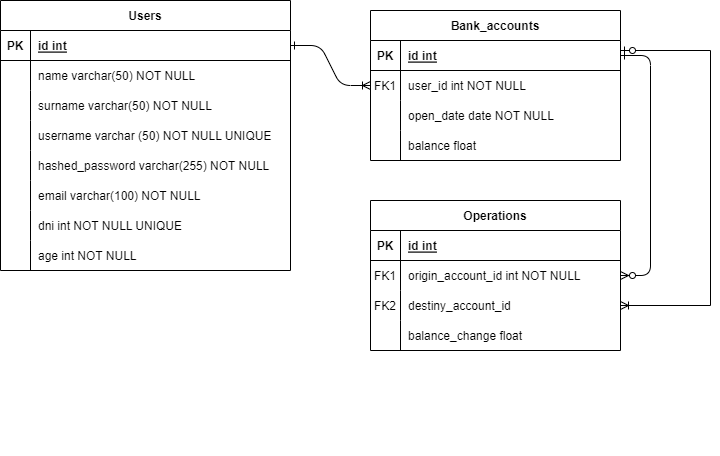

The diagram above was exported from draw.io. Its source (the exported page's mxGraphModel, read from the mxfile embedded in the PNG):
<mxGraphModel dx="1284" dy="630" grid="1" gridSize="10" guides="1" tooltips="1" connect="1" arrows="1" fold="1" page="1" pageScale="1" pageWidth="850" pageHeight="1100" math="0" shadow="0" extFonts="Permanent Marker^https://fonts.googleapis.com/css?family=Permanent+Marker">
  <root>
    <mxCell id="0" />
    <mxCell id="1" parent="0" />
    <mxCell id="C-vyLk0tnHw3VtMMgP7b-1" value="" style="edgeStyle=entityRelationEdgeStyle;endArrow=ERoneToMany;startArrow=ERone;endFill=0;startFill=0;" parent="1" source="C-vyLk0tnHw3VtMMgP7b-24" target="C-vyLk0tnHw3VtMMgP7b-6" edge="1">
      <mxGeometry width="100" height="100" relative="1" as="geometry">
        <mxPoint x="340" y="720" as="sourcePoint" />
        <mxPoint x="440" y="620" as="targetPoint" />
      </mxGeometry>
    </mxCell>
    <mxCell id="C-vyLk0tnHw3VtMMgP7b-12" value="" style="edgeStyle=entityRelationEdgeStyle;endArrow=ERzeroToMany;startArrow=ERone;endFill=1;startFill=0;" parent="1" source="C-vyLk0tnHw3VtMMgP7b-3" target="C-vyLk0tnHw3VtMMgP7b-17" edge="1">
      <mxGeometry width="100" height="100" relative="1" as="geometry">
        <mxPoint x="400" y="180" as="sourcePoint" />
        <mxPoint x="460" y="205" as="targetPoint" />
      </mxGeometry>
    </mxCell>
    <mxCell id="C-vyLk0tnHw3VtMMgP7b-2" value="Bank_accounts" style="shape=table;startSize=30;container=1;collapsible=1;childLayout=tableLayout;fixedRows=1;rowLines=0;fontStyle=1;align=center;resizeLast=1;" parent="1" vertex="1">
      <mxGeometry x="450" y="120" width="250" height="150" as="geometry" />
    </mxCell>
    <mxCell id="C-vyLk0tnHw3VtMMgP7b-3" value="" style="shape=partialRectangle;collapsible=0;dropTarget=0;pointerEvents=0;fillColor=none;points=[[0,0.5],[1,0.5]];portConstraint=eastwest;top=0;left=0;right=0;bottom=1;" parent="C-vyLk0tnHw3VtMMgP7b-2" vertex="1">
      <mxGeometry y="30" width="250" height="30" as="geometry" />
    </mxCell>
    <mxCell id="C-vyLk0tnHw3VtMMgP7b-4" value="PK" style="shape=partialRectangle;overflow=hidden;connectable=0;fillColor=none;top=0;left=0;bottom=0;right=0;fontStyle=1;" parent="C-vyLk0tnHw3VtMMgP7b-3" vertex="1">
      <mxGeometry width="30" height="30" as="geometry">
        <mxRectangle width="30" height="30" as="alternateBounds" />
      </mxGeometry>
    </mxCell>
    <mxCell id="C-vyLk0tnHw3VtMMgP7b-5" value="id int" style="shape=partialRectangle;overflow=hidden;connectable=0;fillColor=none;top=0;left=0;bottom=0;right=0;align=left;spacingLeft=6;fontStyle=5;" parent="C-vyLk0tnHw3VtMMgP7b-3" vertex="1">
      <mxGeometry x="30" width="220" height="30" as="geometry">
        <mxRectangle width="220" height="30" as="alternateBounds" />
      </mxGeometry>
    </mxCell>
    <mxCell id="C-vyLk0tnHw3VtMMgP7b-6" value="" style="shape=partialRectangle;collapsible=0;dropTarget=0;pointerEvents=0;fillColor=none;points=[[0,0.5],[1,0.5]];portConstraint=eastwest;top=0;left=0;right=0;bottom=0;" parent="C-vyLk0tnHw3VtMMgP7b-2" vertex="1">
      <mxGeometry y="60" width="250" height="30" as="geometry" />
    </mxCell>
    <mxCell id="C-vyLk0tnHw3VtMMgP7b-7" value="FK1" style="shape=partialRectangle;overflow=hidden;connectable=0;fillColor=none;top=0;left=0;bottom=0;right=0;" parent="C-vyLk0tnHw3VtMMgP7b-6" vertex="1">
      <mxGeometry width="30" height="30" as="geometry">
        <mxRectangle width="30" height="30" as="alternateBounds" />
      </mxGeometry>
    </mxCell>
    <mxCell id="C-vyLk0tnHw3VtMMgP7b-8" value="user_id int NOT NULL" style="shape=partialRectangle;overflow=hidden;connectable=0;fillColor=none;top=0;left=0;bottom=0;right=0;align=left;spacingLeft=6;" parent="C-vyLk0tnHw3VtMMgP7b-6" vertex="1">
      <mxGeometry x="30" width="220" height="30" as="geometry">
        <mxRectangle width="220" height="30" as="alternateBounds" />
      </mxGeometry>
    </mxCell>
    <mxCell id="C-vyLk0tnHw3VtMMgP7b-9" value="" style="shape=partialRectangle;collapsible=0;dropTarget=0;pointerEvents=0;fillColor=none;points=[[0,0.5],[1,0.5]];portConstraint=eastwest;top=0;left=0;right=0;bottom=0;" parent="C-vyLk0tnHw3VtMMgP7b-2" vertex="1">
      <mxGeometry y="90" width="250" height="30" as="geometry" />
    </mxCell>
    <mxCell id="C-vyLk0tnHw3VtMMgP7b-10" value="" style="shape=partialRectangle;overflow=hidden;connectable=0;fillColor=none;top=0;left=0;bottom=0;right=0;" parent="C-vyLk0tnHw3VtMMgP7b-9" vertex="1">
      <mxGeometry width="30" height="30" as="geometry">
        <mxRectangle width="30" height="30" as="alternateBounds" />
      </mxGeometry>
    </mxCell>
    <mxCell id="C-vyLk0tnHw3VtMMgP7b-11" value="open_date date NOT NULL" style="shape=partialRectangle;overflow=hidden;connectable=0;fillColor=none;top=0;left=0;bottom=0;right=0;align=left;spacingLeft=6;" parent="C-vyLk0tnHw3VtMMgP7b-9" vertex="1">
      <mxGeometry x="30" width="220" height="30" as="geometry">
        <mxRectangle width="220" height="30" as="alternateBounds" />
      </mxGeometry>
    </mxCell>
    <mxCell id="TQ8cV3lyXFpnpCwvqm73-53" value="" style="shape=tableRow;horizontal=0;startSize=0;swimlaneHead=0;swimlaneBody=0;fillColor=none;collapsible=0;dropTarget=0;points=[[0,0.5],[1,0.5]];portConstraint=eastwest;top=0;left=0;right=0;bottom=0;" parent="C-vyLk0tnHw3VtMMgP7b-2" vertex="1">
      <mxGeometry y="120" width="250" height="30" as="geometry" />
    </mxCell>
    <mxCell id="TQ8cV3lyXFpnpCwvqm73-54" value="" style="shape=partialRectangle;connectable=0;fillColor=none;top=0;left=0;bottom=0;right=0;editable=1;overflow=hidden;" parent="TQ8cV3lyXFpnpCwvqm73-53" vertex="1">
      <mxGeometry width="30" height="30" as="geometry">
        <mxRectangle width="30" height="30" as="alternateBounds" />
      </mxGeometry>
    </mxCell>
    <mxCell id="TQ8cV3lyXFpnpCwvqm73-55" value="balance float" style="shape=partialRectangle;connectable=0;fillColor=none;top=0;left=0;bottom=0;right=0;align=left;spacingLeft=6;overflow=hidden;" parent="TQ8cV3lyXFpnpCwvqm73-53" vertex="1">
      <mxGeometry x="30" width="220" height="30" as="geometry">
        <mxRectangle width="220" height="30" as="alternateBounds" />
      </mxGeometry>
    </mxCell>
    <mxCell id="C-vyLk0tnHw3VtMMgP7b-13" value="Operations" style="shape=table;startSize=30;container=1;collapsible=1;childLayout=tableLayout;fixedRows=1;rowLines=0;fontStyle=1;align=center;resizeLast=1;" parent="1" vertex="1">
      <mxGeometry x="450" y="310" width="250" height="150" as="geometry" />
    </mxCell>
    <mxCell id="C-vyLk0tnHw3VtMMgP7b-14" value="" style="shape=partialRectangle;collapsible=0;dropTarget=0;pointerEvents=0;fillColor=none;points=[[0,0.5],[1,0.5]];portConstraint=eastwest;top=0;left=0;right=0;bottom=1;" parent="C-vyLk0tnHw3VtMMgP7b-13" vertex="1">
      <mxGeometry y="30" width="250" height="30" as="geometry" />
    </mxCell>
    <mxCell id="C-vyLk0tnHw3VtMMgP7b-15" value="PK" style="shape=partialRectangle;overflow=hidden;connectable=0;fillColor=none;top=0;left=0;bottom=0;right=0;fontStyle=1;" parent="C-vyLk0tnHw3VtMMgP7b-14" vertex="1">
      <mxGeometry width="30" height="30" as="geometry">
        <mxRectangle width="30" height="30" as="alternateBounds" />
      </mxGeometry>
    </mxCell>
    <mxCell id="C-vyLk0tnHw3VtMMgP7b-16" value="id int" style="shape=partialRectangle;overflow=hidden;connectable=0;fillColor=none;top=0;left=0;bottom=0;right=0;align=left;spacingLeft=6;fontStyle=5;" parent="C-vyLk0tnHw3VtMMgP7b-14" vertex="1">
      <mxGeometry x="30" width="220" height="30" as="geometry">
        <mxRectangle width="220" height="30" as="alternateBounds" />
      </mxGeometry>
    </mxCell>
    <mxCell id="C-vyLk0tnHw3VtMMgP7b-17" value="" style="shape=partialRectangle;collapsible=0;dropTarget=0;pointerEvents=0;fillColor=none;points=[[0,0.5],[1,0.5]];portConstraint=eastwest;top=0;left=0;right=0;bottom=0;" parent="C-vyLk0tnHw3VtMMgP7b-13" vertex="1">
      <mxGeometry y="60" width="250" height="30" as="geometry" />
    </mxCell>
    <mxCell id="C-vyLk0tnHw3VtMMgP7b-18" value="FK1" style="shape=partialRectangle;overflow=hidden;connectable=0;fillColor=none;top=0;left=0;bottom=0;right=0;" parent="C-vyLk0tnHw3VtMMgP7b-17" vertex="1">
      <mxGeometry width="30" height="30" as="geometry">
        <mxRectangle width="30" height="30" as="alternateBounds" />
      </mxGeometry>
    </mxCell>
    <mxCell id="C-vyLk0tnHw3VtMMgP7b-19" value="origin_account_id int NOT NULL" style="shape=partialRectangle;overflow=hidden;connectable=0;fillColor=none;top=0;left=0;bottom=0;right=0;align=left;spacingLeft=6;" parent="C-vyLk0tnHw3VtMMgP7b-17" vertex="1">
      <mxGeometry x="30" width="220" height="30" as="geometry">
        <mxRectangle width="220" height="30" as="alternateBounds" />
      </mxGeometry>
    </mxCell>
    <mxCell id="TQ8cV3lyXFpnpCwvqm73-83" value="" style="shape=tableRow;horizontal=0;startSize=0;swimlaneHead=0;swimlaneBody=0;fillColor=none;collapsible=0;dropTarget=0;points=[[0,0.5],[1,0.5]];portConstraint=eastwest;top=0;left=0;right=0;bottom=0;" parent="C-vyLk0tnHw3VtMMgP7b-13" vertex="1">
      <mxGeometry y="90" width="250" height="30" as="geometry" />
    </mxCell>
    <mxCell id="TQ8cV3lyXFpnpCwvqm73-84" value="FK2" style="shape=partialRectangle;connectable=0;fillColor=none;top=0;left=0;bottom=0;right=0;editable=1;overflow=hidden;" parent="TQ8cV3lyXFpnpCwvqm73-83" vertex="1">
      <mxGeometry width="30" height="30" as="geometry">
        <mxRectangle width="30" height="30" as="alternateBounds" />
      </mxGeometry>
    </mxCell>
    <mxCell id="TQ8cV3lyXFpnpCwvqm73-85" value="destiny_account_id" style="shape=partialRectangle;connectable=0;fillColor=none;top=0;left=0;bottom=0;right=0;align=left;spacingLeft=6;overflow=hidden;" parent="TQ8cV3lyXFpnpCwvqm73-83" vertex="1">
      <mxGeometry x="30" width="220" height="30" as="geometry">
        <mxRectangle width="220" height="30" as="alternateBounds" />
      </mxGeometry>
    </mxCell>
    <mxCell id="TQ8cV3lyXFpnpCwvqm73-79" value="" style="shape=tableRow;horizontal=0;startSize=0;swimlaneHead=0;swimlaneBody=0;fillColor=none;collapsible=0;dropTarget=0;points=[[0,0.5],[1,0.5]];portConstraint=eastwest;top=0;left=0;right=0;bottom=0;" parent="C-vyLk0tnHw3VtMMgP7b-13" vertex="1">
      <mxGeometry y="120" width="250" height="30" as="geometry" />
    </mxCell>
    <mxCell id="TQ8cV3lyXFpnpCwvqm73-80" value="" style="shape=partialRectangle;connectable=0;fillColor=none;top=0;left=0;bottom=0;right=0;editable=1;overflow=hidden;" parent="TQ8cV3lyXFpnpCwvqm73-79" vertex="1">
      <mxGeometry width="30" height="30" as="geometry">
        <mxRectangle width="30" height="30" as="alternateBounds" />
      </mxGeometry>
    </mxCell>
    <mxCell id="TQ8cV3lyXFpnpCwvqm73-81" value="balance_change float" style="shape=partialRectangle;connectable=0;fillColor=none;top=0;left=0;bottom=0;right=0;align=left;spacingLeft=6;overflow=hidden;" parent="TQ8cV3lyXFpnpCwvqm73-79" vertex="1">
      <mxGeometry x="30" width="220" height="30" as="geometry">
        <mxRectangle width="220" height="30" as="alternateBounds" />
      </mxGeometry>
    </mxCell>
    <mxCell id="C-vyLk0tnHw3VtMMgP7b-23" value="Users" style="shape=table;startSize=30;container=1;collapsible=1;childLayout=tableLayout;fixedRows=1;rowLines=0;fontStyle=1;align=center;resizeLast=1;" parent="1" vertex="1">
      <mxGeometry x="80" y="110" width="290" height="270" as="geometry" />
    </mxCell>
    <mxCell id="C-vyLk0tnHw3VtMMgP7b-24" value="" style="shape=partialRectangle;collapsible=0;dropTarget=0;pointerEvents=0;fillColor=none;points=[[0,0.5],[1,0.5]];portConstraint=eastwest;top=0;left=0;right=0;bottom=1;" parent="C-vyLk0tnHw3VtMMgP7b-23" vertex="1">
      <mxGeometry y="30" width="290" height="30" as="geometry" />
    </mxCell>
    <mxCell id="C-vyLk0tnHw3VtMMgP7b-25" value="PK" style="shape=partialRectangle;overflow=hidden;connectable=0;fillColor=none;top=0;left=0;bottom=0;right=0;fontStyle=1;" parent="C-vyLk0tnHw3VtMMgP7b-24" vertex="1">
      <mxGeometry width="30" height="30" as="geometry">
        <mxRectangle width="30" height="30" as="alternateBounds" />
      </mxGeometry>
    </mxCell>
    <mxCell id="C-vyLk0tnHw3VtMMgP7b-26" value="id int" style="shape=partialRectangle;overflow=hidden;connectable=0;fillColor=none;top=0;left=0;bottom=0;right=0;align=left;spacingLeft=6;fontStyle=5;" parent="C-vyLk0tnHw3VtMMgP7b-24" vertex="1">
      <mxGeometry x="30" width="260" height="30" as="geometry">
        <mxRectangle width="260" height="30" as="alternateBounds" />
      </mxGeometry>
    </mxCell>
    <mxCell id="C-vyLk0tnHw3VtMMgP7b-27" value="" style="shape=partialRectangle;collapsible=0;dropTarget=0;pointerEvents=0;fillColor=none;points=[[0,0.5],[1,0.5]];portConstraint=eastwest;top=0;left=0;right=0;bottom=0;" parent="C-vyLk0tnHw3VtMMgP7b-23" vertex="1">
      <mxGeometry y="60" width="290" height="30" as="geometry" />
    </mxCell>
    <mxCell id="C-vyLk0tnHw3VtMMgP7b-28" value="" style="shape=partialRectangle;overflow=hidden;connectable=0;fillColor=none;top=0;left=0;bottom=0;right=0;" parent="C-vyLk0tnHw3VtMMgP7b-27" vertex="1">
      <mxGeometry width="30" height="30" as="geometry">
        <mxRectangle width="30" height="30" as="alternateBounds" />
      </mxGeometry>
    </mxCell>
    <mxCell id="C-vyLk0tnHw3VtMMgP7b-29" value="name varchar(50) NOT NULL" style="shape=partialRectangle;overflow=hidden;connectable=0;fillColor=none;top=0;left=0;bottom=0;right=0;align=left;spacingLeft=6;" parent="C-vyLk0tnHw3VtMMgP7b-27" vertex="1">
      <mxGeometry x="30" width="260" height="30" as="geometry">
        <mxRectangle width="260" height="30" as="alternateBounds" />
      </mxGeometry>
    </mxCell>
    <mxCell id="TQ8cV3lyXFpnpCwvqm73-50" value="" style="shape=tableRow;horizontal=0;startSize=0;swimlaneHead=0;swimlaneBody=0;fillColor=none;collapsible=0;dropTarget=0;points=[[0,0.5],[1,0.5]];portConstraint=eastwest;top=0;left=0;right=0;bottom=0;" parent="C-vyLk0tnHw3VtMMgP7b-23" vertex="1">
      <mxGeometry y="90" width="290" height="30" as="geometry" />
    </mxCell>
    <mxCell id="TQ8cV3lyXFpnpCwvqm73-51" value="" style="shape=partialRectangle;connectable=0;fillColor=none;top=0;left=0;bottom=0;right=0;editable=1;overflow=hidden;" parent="TQ8cV3lyXFpnpCwvqm73-50" vertex="1">
      <mxGeometry width="30" height="30" as="geometry">
        <mxRectangle width="30" height="30" as="alternateBounds" />
      </mxGeometry>
    </mxCell>
    <mxCell id="TQ8cV3lyXFpnpCwvqm73-52" value="surname varchar(50) NOT NULL" style="shape=partialRectangle;connectable=0;fillColor=none;top=0;left=0;bottom=0;right=0;align=left;spacingLeft=6;overflow=hidden;" parent="TQ8cV3lyXFpnpCwvqm73-50" vertex="1">
      <mxGeometry x="30" width="260" height="30" as="geometry">
        <mxRectangle width="260" height="30" as="alternateBounds" />
      </mxGeometry>
    </mxCell>
    <mxCell id="TQ8cV3lyXFpnpCwvqm73-47" value="" style="shape=tableRow;horizontal=0;startSize=0;swimlaneHead=0;swimlaneBody=0;fillColor=none;collapsible=0;dropTarget=0;points=[[0,0.5],[1,0.5]];portConstraint=eastwest;top=0;left=0;right=0;bottom=0;" parent="C-vyLk0tnHw3VtMMgP7b-23" vertex="1">
      <mxGeometry y="120" width="290" height="30" as="geometry" />
    </mxCell>
    <mxCell id="TQ8cV3lyXFpnpCwvqm73-48" value="" style="shape=partialRectangle;connectable=0;fillColor=none;top=0;left=0;bottom=0;right=0;editable=1;overflow=hidden;" parent="TQ8cV3lyXFpnpCwvqm73-47" vertex="1">
      <mxGeometry width="30" height="30" as="geometry">
        <mxRectangle width="30" height="30" as="alternateBounds" />
      </mxGeometry>
    </mxCell>
    <mxCell id="TQ8cV3lyXFpnpCwvqm73-49" value="username varchar (50) NOT NULL UNIQUE" style="shape=partialRectangle;connectable=0;fillColor=none;top=0;left=0;bottom=0;right=0;align=left;spacingLeft=6;overflow=hidden;" parent="TQ8cV3lyXFpnpCwvqm73-47" vertex="1">
      <mxGeometry x="30" width="260" height="30" as="geometry">
        <mxRectangle width="260" height="30" as="alternateBounds" />
      </mxGeometry>
    </mxCell>
    <mxCell id="TQ8cV3lyXFpnpCwvqm73-63" value="" style="shape=tableRow;horizontal=0;startSize=0;swimlaneHead=0;swimlaneBody=0;fillColor=none;collapsible=0;dropTarget=0;points=[[0,0.5],[1,0.5]];portConstraint=eastwest;top=0;left=0;right=0;bottom=0;" parent="C-vyLk0tnHw3VtMMgP7b-23" vertex="1">
      <mxGeometry y="150" width="290" height="30" as="geometry" />
    </mxCell>
    <mxCell id="TQ8cV3lyXFpnpCwvqm73-64" value="" style="shape=partialRectangle;connectable=0;fillColor=none;top=0;left=0;bottom=0;right=0;editable=1;overflow=hidden;" parent="TQ8cV3lyXFpnpCwvqm73-63" vertex="1">
      <mxGeometry width="30" height="30" as="geometry">
        <mxRectangle width="30" height="30" as="alternateBounds" />
      </mxGeometry>
    </mxCell>
    <mxCell id="TQ8cV3lyXFpnpCwvqm73-65" value="hashed_password varchar(255) NOT NULL " style="shape=partialRectangle;connectable=0;fillColor=none;top=0;left=0;bottom=0;right=0;align=left;spacingLeft=6;overflow=hidden;" parent="TQ8cV3lyXFpnpCwvqm73-63" vertex="1">
      <mxGeometry x="30" width="260" height="30" as="geometry">
        <mxRectangle width="260" height="30" as="alternateBounds" />
      </mxGeometry>
    </mxCell>
    <mxCell id="ZLaYC9PoB7aHwTj_d6BK-1" value="" style="shape=tableRow;horizontal=0;startSize=0;swimlaneHead=0;swimlaneBody=0;fillColor=none;collapsible=0;dropTarget=0;points=[[0,0.5],[1,0.5]];portConstraint=eastwest;top=0;left=0;right=0;bottom=0;" vertex="1" parent="C-vyLk0tnHw3VtMMgP7b-23">
      <mxGeometry y="180" width="290" height="30" as="geometry" />
    </mxCell>
    <mxCell id="ZLaYC9PoB7aHwTj_d6BK-2" value="" style="shape=partialRectangle;connectable=0;fillColor=none;top=0;left=0;bottom=0;right=0;editable=1;overflow=hidden;" vertex="1" parent="ZLaYC9PoB7aHwTj_d6BK-1">
      <mxGeometry width="30" height="30" as="geometry">
        <mxRectangle width="30" height="30" as="alternateBounds" />
      </mxGeometry>
    </mxCell>
    <mxCell id="ZLaYC9PoB7aHwTj_d6BK-3" value="email varchar(100) NOT NULL" style="shape=partialRectangle;connectable=0;fillColor=none;top=0;left=0;bottom=0;right=0;align=left;spacingLeft=6;overflow=hidden;" vertex="1" parent="ZLaYC9PoB7aHwTj_d6BK-1">
      <mxGeometry x="30" width="260" height="30" as="geometry">
        <mxRectangle width="260" height="30" as="alternateBounds" />
      </mxGeometry>
    </mxCell>
    <mxCell id="TQ8cV3lyXFpnpCwvqm73-57" value="" style="shape=tableRow;horizontal=0;startSize=0;swimlaneHead=0;swimlaneBody=0;fillColor=none;collapsible=0;dropTarget=0;points=[[0,0.5],[1,0.5]];portConstraint=eastwest;top=0;left=0;right=0;bottom=0;" parent="C-vyLk0tnHw3VtMMgP7b-23" vertex="1">
      <mxGeometry y="210" width="290" height="30" as="geometry" />
    </mxCell>
    <mxCell id="TQ8cV3lyXFpnpCwvqm73-58" value="" style="shape=partialRectangle;connectable=0;fillColor=none;top=0;left=0;bottom=0;right=0;editable=1;overflow=hidden;" parent="TQ8cV3lyXFpnpCwvqm73-57" vertex="1">
      <mxGeometry width="30" height="30" as="geometry">
        <mxRectangle width="30" height="30" as="alternateBounds" />
      </mxGeometry>
    </mxCell>
    <mxCell id="TQ8cV3lyXFpnpCwvqm73-59" value="dni int NOT NULL UNIQUE" style="shape=partialRectangle;connectable=0;fillColor=none;top=0;left=0;bottom=0;right=0;align=left;spacingLeft=6;overflow=hidden;" parent="TQ8cV3lyXFpnpCwvqm73-57" vertex="1">
      <mxGeometry x="30" width="260" height="30" as="geometry">
        <mxRectangle width="260" height="30" as="alternateBounds" />
      </mxGeometry>
    </mxCell>
    <mxCell id="TQ8cV3lyXFpnpCwvqm73-60" value="" style="shape=tableRow;horizontal=0;startSize=0;swimlaneHead=0;swimlaneBody=0;fillColor=none;collapsible=0;dropTarget=0;points=[[0,0.5],[1,0.5]];portConstraint=eastwest;top=0;left=0;right=0;bottom=0;" parent="C-vyLk0tnHw3VtMMgP7b-23" vertex="1">
      <mxGeometry y="240" width="290" height="30" as="geometry" />
    </mxCell>
    <mxCell id="TQ8cV3lyXFpnpCwvqm73-61" value="" style="shape=partialRectangle;connectable=0;fillColor=none;top=0;left=0;bottom=0;right=0;editable=1;overflow=hidden;" parent="TQ8cV3lyXFpnpCwvqm73-60" vertex="1">
      <mxGeometry width="30" height="30" as="geometry">
        <mxRectangle width="30" height="30" as="alternateBounds" />
      </mxGeometry>
    </mxCell>
    <mxCell id="TQ8cV3lyXFpnpCwvqm73-62" value="age int NOT NULL" style="shape=partialRectangle;connectable=0;fillColor=none;top=0;left=0;bottom=0;right=0;align=left;spacingLeft=6;overflow=hidden;" parent="TQ8cV3lyXFpnpCwvqm73-60" vertex="1">
      <mxGeometry x="30" width="260" height="30" as="geometry">
        <mxRectangle width="260" height="30" as="alternateBounds" />
      </mxGeometry>
    </mxCell>
    <mxCell id="TQ8cV3lyXFpnpCwvqm73-41" value="" style="shape=tableRow;horizontal=0;startSize=0;swimlaneHead=0;swimlaneBody=0;fillColor=none;collapsible=0;dropTarget=0;points=[[0,0.5],[1,0.5]];portConstraint=eastwest;top=0;left=0;right=0;bottom=0;" parent="1" vertex="1">
      <mxGeometry x="170" y="535" width="180" height="30" as="geometry" />
    </mxCell>
    <mxCell id="TQ8cV3lyXFpnpCwvqm73-42" value="" style="shape=partialRectangle;connectable=0;fillColor=none;top=0;left=0;bottom=0;right=0;editable=1;overflow=hidden;whiteSpace=wrap;html=1;" parent="TQ8cV3lyXFpnpCwvqm73-41" vertex="1">
      <mxGeometry width="30" height="30" as="geometry">
        <mxRectangle width="30" height="30" as="alternateBounds" />
      </mxGeometry>
    </mxCell>
    <mxCell id="TQ8cV3lyXFpnpCwvqm73-86" style="edgeStyle=orthogonalEdgeStyle;rounded=0;orthogonalLoop=1;jettySize=auto;html=1;endArrow=ERzeroToOne;endFill=0;startArrow=ERoneToMany;startFill=0;exitX=1;exitY=0.5;exitDx=0;exitDy=0;" parent="1" source="TQ8cV3lyXFpnpCwvqm73-83" target="C-vyLk0tnHw3VtMMgP7b-3" edge="1">
      <mxGeometry relative="1" as="geometry">
        <Array as="points">
          <mxPoint x="790" y="415" />
          <mxPoint x="790" y="160" />
        </Array>
      </mxGeometry>
    </mxCell>
  </root>
</mxGraphModel>